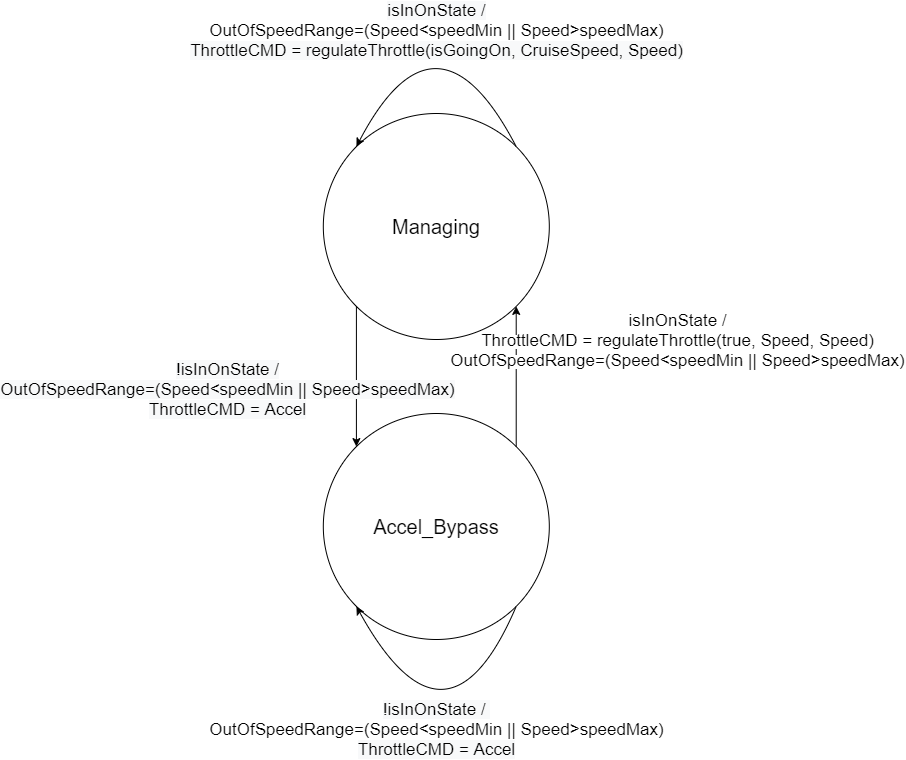

The diagram above was exported from draw.io. Its source (the exported page's mxGraphModel, read from the mxfile embedded in the PNG):
<mxGraphModel dx="1278" dy="948" grid="1" gridSize="10" guides="1" tooltips="1" connect="1" arrows="1" fold="1" page="1" pageScale="1" pageWidth="1169" pageHeight="827" math="0" shadow="0">
  <root>
    <mxCell id="0" />
    <mxCell id="1" parent="0" />
    <mxCell id="W63KqZGniI1SryFIfaOX-1" value="&lt;font style=&quot;font-size: 20px&quot;&gt;Managing&lt;/font&gt;" style="ellipse;whiteSpace=wrap;html=1;aspect=fixed;" parent="1" vertex="1">
      <mxGeometry x="456.81" y="144" width="226" height="226" as="geometry" />
    </mxCell>
    <mxCell id="W63KqZGniI1SryFIfaOX-2" value="&lt;font style=&quot;font-size: 20px&quot;&gt;Accel_Bypass&lt;br&gt;&lt;/font&gt;" style="ellipse;whiteSpace=wrap;html=1;aspect=fixed;" parent="1" vertex="1">
      <mxGeometry x="456.81" y="444" width="226" height="226" as="geometry" />
    </mxCell>
    <mxCell id="W63KqZGniI1SryFIfaOX-4" value="" style="curved=1;endArrow=classic;html=1;entryX=0;entryY=0;entryDx=0;entryDy=0;exitX=1;exitY=0;exitDx=0;exitDy=0;" parent="1" source="W63KqZGniI1SryFIfaOX-1" target="W63KqZGniI1SryFIfaOX-1" edge="1">
      <mxGeometry width="50" height="50" relative="1" as="geometry">
        <mxPoint x="642" y="169" as="sourcePoint" />
        <mxPoint x="986.81" y="474" as="targetPoint" />
        <Array as="points">
          <mxPoint x="570" y="24" />
        </Array>
      </mxGeometry>
    </mxCell>
    <mxCell id="W63KqZGniI1SryFIfaOX-5" value="&lt;span style=&quot;font-size: 17px ; background-color: rgb(248 , 249 , 250)&quot;&gt;isInOnState&amp;nbsp;&lt;/span&gt;&lt;span style=&quot;font-size: 17px ; background-color: rgb(248 , 249 , 250)&quot;&gt;/&lt;br&gt;&lt;/span&gt;&lt;span style=&quot;font-size: 17px&quot;&gt;OutOfSpeedRange=(Speed&amp;lt;speedMin || S&lt;/span&gt;&lt;span style=&quot;font-size: 17px&quot;&gt;peed&amp;gt;speedMax)&lt;/span&gt;&lt;span style=&quot;font-size: 17px ; background-color: rgb(248 , 249 , 250)&quot;&gt;&lt;br&gt;&lt;/span&gt;&lt;span style=&quot;font-family: &amp;#34;helvetica&amp;#34; ; font-size: 17px ; background-color: rgb(248 , 249 , 250)&quot;&gt;ThrottleCMD =&amp;nbsp;&lt;/span&gt;&lt;span style=&quot;font-family: &amp;#34;helvetica&amp;#34; ; font-size: 17px ; background-color: rgb(248 , 249 , 250)&quot;&gt;regulateThrottle(isGoingOn, CruiseSpeed, Speed)&lt;/span&gt;&lt;span style=&quot;font-size: 17px ; background-color: rgb(248 , 249 , 250)&quot;&gt;&lt;br&gt;&lt;/span&gt;" style="edgeLabel;html=1;align=center;verticalAlign=middle;resizable=0;points=[];" parent="W63KqZGniI1SryFIfaOX-4" vertex="1" connectable="0">
      <mxGeometry x="-0.4317" y="30" relative="1" as="geometry">
        <mxPoint x="-8.200000000000001" y="-44.34" as="offset" />
      </mxGeometry>
    </mxCell>
    <mxCell id="W63KqZGniI1SryFIfaOX-6" value="" style="endArrow=classic;html=1;exitX=1;exitY=0;exitDx=0;exitDy=0;entryX=1;entryY=1;entryDx=0;entryDy=0;" parent="1" source="W63KqZGniI1SryFIfaOX-2" target="W63KqZGniI1SryFIfaOX-1" edge="1">
      <mxGeometry width="50" height="50" relative="1" as="geometry">
        <mxPoint x="936.81" y="524" as="sourcePoint" />
        <mxPoint x="700" y="337" as="targetPoint" />
      </mxGeometry>
    </mxCell>
    <mxCell id="W63KqZGniI1SryFIfaOX-7" value="&lt;span style=&quot;background-color: rgb(255 , 255 , 255)&quot;&gt;&lt;font style=&quot;font-size: 17px&quot;&gt;isInOnState&amp;nbsp;&lt;/font&gt;&lt;span style=&quot;font-size: 17px&quot;&gt;/&lt;br&gt;&lt;/span&gt;&lt;span style=&quot;font-size: 17px&quot;&gt;ThrottleCMD = &lt;/span&gt;&lt;span style=&quot;font-size: 17px&quot;&gt;regulateThrottle(true, Speed, Speed)&lt;br&gt;&lt;/span&gt;&lt;span style=&quot;font-size: 17px&quot;&gt;OutOfSpeedRange=(Speed&amp;lt;speedMin || S&lt;/span&gt;&lt;span style=&quot;font-size: 17px&quot;&gt;peed&amp;gt;speedMax)&lt;/span&gt;&lt;/span&gt;&lt;span style=&quot;font-size: 17px ; background-color: rgb(248 , 249 , 250)&quot;&gt;&lt;br&gt;&lt;/span&gt;" style="edgeLabel;html=1;align=center;verticalAlign=middle;resizable=0;points=[];" parent="W63KqZGniI1SryFIfaOX-6" vertex="1" connectable="0">
      <mxGeometry x="-0.1774" y="6" relative="1" as="geometry">
        <mxPoint x="166.29000000000002" y="-49.099999999999994" as="offset" />
      </mxGeometry>
    </mxCell>
    <mxCell id="W63KqZGniI1SryFIfaOX-16" value="" style="curved=1;endArrow=classic;html=1;exitX=1;exitY=1;exitDx=0;exitDy=0;entryX=0;entryY=1;entryDx=0;entryDy=0;" parent="1" source="W63KqZGniI1SryFIfaOX-2" target="W63KqZGniI1SryFIfaOX-2" edge="1">
      <mxGeometry width="50" height="50" relative="1" as="geometry">
        <mxPoint x="1021.81" y="494" as="sourcePoint" />
        <mxPoint x="1071.81" y="444" as="targetPoint" />
        <Array as="points">
          <mxPoint x="580" y="800" />
        </Array>
      </mxGeometry>
    </mxCell>
    <mxCell id="W63KqZGniI1SryFIfaOX-19" value="&lt;span style=&quot;font-family: &amp;#34;helvetica&amp;#34; ; font-size: 17px ; background-color: rgb(248 , 249 , 250)&quot;&gt;!&lt;/span&gt;&lt;span style=&quot;font-size: 17px ; background-color: rgb(248 , 249 , 250)&quot;&gt;isInOnState&amp;nbsp;&lt;/span&gt;&lt;span style=&quot;font-family: &amp;#34;helvetica&amp;#34; ; font-size: 17px ; background-color: rgb(248 , 249 , 250)&quot;&gt;/ &lt;br&gt;&lt;/span&gt;&lt;span style=&quot;font-size: 17px&quot;&gt;OutOfSpeedRange=(Speed&amp;lt;speedMin || S&lt;/span&gt;&lt;span style=&quot;font-size: 17px&quot;&gt;peed&amp;gt;speedMax)&lt;/span&gt;&lt;span style=&quot;font-size: 17px ; background-color: rgb(248 , 249 , 250)&quot;&gt;&lt;br&gt;&lt;/span&gt;&lt;span style=&quot;font-size: 17px ; background-color: rgb(248 , 249 , 250)&quot;&gt;ThrottleCMD = Accel&lt;/span&gt;" style="edgeLabel;html=1;align=center;verticalAlign=middle;resizable=0;points=[];" parent="W63KqZGniI1SryFIfaOX-16" vertex="1" connectable="0">
      <mxGeometry x="-0.4945" y="-16" relative="1" as="geometry">
        <mxPoint x="-29.03" y="44.79" as="offset" />
      </mxGeometry>
    </mxCell>
    <mxCell id="W63KqZGniI1SryFIfaOX-20" value="" style="endArrow=classic;html=1;entryX=0;entryY=0;entryDx=0;entryDy=0;exitX=0;exitY=1;exitDx=0;exitDy=0;" parent="1" source="W63KqZGniI1SryFIfaOX-1" target="W63KqZGniI1SryFIfaOX-2" edge="1">
      <mxGeometry width="50" height="50" relative="1" as="geometry">
        <mxPoint x="550" y="410" as="sourcePoint" />
        <mxPoint x="1071.81" y="444" as="targetPoint" />
      </mxGeometry>
    </mxCell>
    <mxCell id="W63KqZGniI1SryFIfaOX-22" value="&lt;font style=&quot;font-size: 17px&quot;&gt;&lt;span style=&quot;background-color: rgb(248 , 249 , 250)&quot;&gt;!isInOnState&amp;nbsp;&lt;/span&gt;&lt;span style=&quot;background-color: rgb(248 , 249 , 250)&quot;&gt;&lt;font face=&quot;helvetica&quot; style=&quot;font-size: 17px&quot;&gt;/&lt;br&gt;&lt;/font&gt;&lt;/span&gt;&lt;span style=&quot;background-color: rgb(248 , 249 , 250)&quot;&gt;OutOfSpeedRange=(Speed&amp;lt;speedMin || S&lt;/span&gt;&lt;span style=&quot;background-color: rgb(248 , 249 , 250)&quot;&gt;peed&amp;gt;speedMax)&lt;br&gt;&lt;/span&gt;&lt;span style=&quot;background-color: rgb(248 , 249 , 250)&quot;&gt;ThrottleCMD = Accel&lt;/span&gt;&lt;/font&gt;&lt;span style=&quot;font-size: 17px ; background-color: rgb(248 , 249 , 250)&quot;&gt;&lt;br&gt;&lt;/span&gt;" style="edgeLabel;html=1;align=center;verticalAlign=middle;resizable=0;points=[];" parent="W63KqZGniI1SryFIfaOX-20" vertex="1" connectable="0">
      <mxGeometry x="0.2627" y="1" relative="1" as="geometry">
        <mxPoint x="-130.91" y="-5.900000000000006" as="offset" />
      </mxGeometry>
    </mxCell>
  </root>
</mxGraphModel>